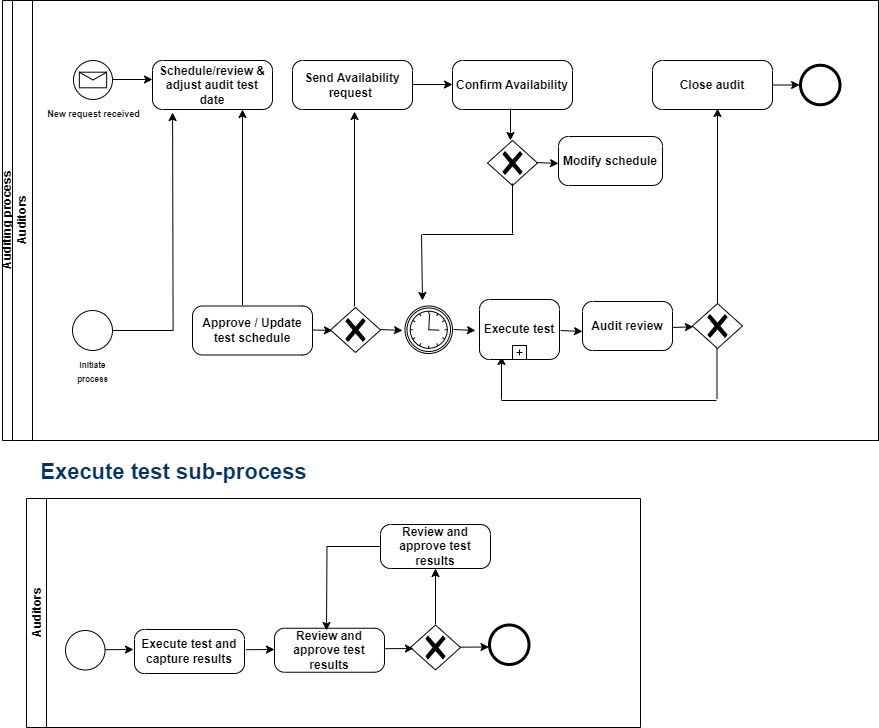

The diagram above was exported from draw.io. Its source (the exported page's mxGraphModel, read from the mxfile embedded in the PNG):
<mxGraphModel dx="1032" dy="515" grid="0" gridSize="10" guides="1" tooltips="1" connect="1" arrows="1" fold="1" page="0" pageScale="1" pageWidth="1100" pageHeight="850" background="#FFFFFF" math="0" shadow="0">
  <root>
    <mxCell id="0" />
    <mxCell id="1" parent="0" />
    <mxCell id="ZbGm-v0GM1wui3auawIg-41" value="Auditing process" style="swimlane;childLayout=stackLayout;resizeParent=1;resizeParentMax=0;horizontal=0;startSize=10;horizontalStack=0;html=1;" vertex="1" parent="1">
      <mxGeometry x="120" y="70" width="876" height="440" as="geometry" />
    </mxCell>
    <mxCell id="ZbGm-v0GM1wui3auawIg-42" value="Auditors" style="swimlane;startSize=20;horizontal=0;html=1;" vertex="1" parent="ZbGm-v0GM1wui3auawIg-41">
      <mxGeometry x="10" width="866" height="440" as="geometry" />
    </mxCell>
    <mxCell id="ZbGm-v0GM1wui3auawIg-162" value="" style="points=[[0.145,0.145,0],[0.5,0,0],[0.855,0.145,0],[1,0.5,0],[0.855,0.855,0],[0.5,1,0],[0.145,0.855,0],[0,0.5,0]];shape=mxgraph.bpmn.event;html=1;verticalLabelPosition=bottom;labelBackgroundColor=#ffffff;verticalAlign=top;align=center;perimeter=ellipsePerimeter;outlineConnect=0;aspect=fixed;outline=end;symbol=terminate2;" vertex="1" parent="ZbGm-v0GM1wui3auawIg-42">
      <mxGeometry x="788" y="64.75" width="39.5" height="39.5" as="geometry" />
    </mxCell>
    <mxCell id="ZbGm-v0GM1wui3auawIg-164" value="" style="endArrow=none;html=1;rounded=0;" edge="1" parent="ZbGm-v0GM1wui3auawIg-42">
      <mxGeometry width="50" height="50" relative="1" as="geometry">
        <mxPoint x="704.5" y="348" as="sourcePoint" />
        <mxPoint x="704.5" y="398" as="targetPoint" />
      </mxGeometry>
    </mxCell>
    <mxCell id="ZbGm-v0GM1wui3auawIg-165" value="" style="endArrow=none;html=1;rounded=0;" edge="1" parent="ZbGm-v0GM1wui3auawIg-42">
      <mxGeometry width="50" height="50" relative="1" as="geometry">
        <mxPoint x="489" y="400" as="sourcePoint" />
        <mxPoint x="704" y="400" as="targetPoint" />
      </mxGeometry>
    </mxCell>
    <mxCell id="ZbGm-v0GM1wui3auawIg-166" value="" style="endArrow=classic;html=1;rounded=0;entryX=0.5;entryY=1;entryDx=0;entryDy=0;entryPerimeter=0;" edge="1" parent="ZbGm-v0GM1wui3auawIg-42">
      <mxGeometry width="50" height="50" relative="1" as="geometry">
        <mxPoint x="489" y="399" as="sourcePoint" />
        <mxPoint x="489" y="356" as="targetPoint" />
      </mxGeometry>
    </mxCell>
    <mxCell id="ZbGm-v0GM1wui3auawIg-76" value="" style="endArrow=classic;html=1;rounded=0;" edge="1" parent="1">
      <mxGeometry width="50" height="50" relative="1" as="geometry">
        <mxPoint x="802.6939655172414" y="387.9245689655172" as="sourcePoint" />
        <mxPoint x="802" y="388" as="targetPoint" />
      </mxGeometry>
    </mxCell>
    <mxCell id="ZbGm-v0GM1wui3auawIg-97" style="edgeStyle=orthogonalEdgeStyle;rounded=0;orthogonalLoop=1;jettySize=auto;html=1;exitX=1;exitY=0.5;exitDx=0;exitDy=0;exitPerimeter=0;entryX=0.309;entryY=1.062;entryDx=0;entryDy=0;entryPerimeter=0;" edge="1" parent="1" source="ZbGm-v0GM1wui3auawIg-108">
      <mxGeometry relative="1" as="geometry">
        <mxPoint x="290.0799999999999" y="182.038" as="targetPoint" />
        <mxPoint x="213" y="400" as="sourcePoint" />
      </mxGeometry>
    </mxCell>
    <mxCell id="ZbGm-v0GM1wui3auawIg-98" value="&lt;font size=&quot;1&quot; style=&quot;&quot;&gt;&lt;b style=&quot;font-size: 9px;&quot;&gt;New request received&lt;/b&gt;&lt;/font&gt;" style="points=[[0.145,0.145,0],[0.5,0,0],[0.855,0.145,0],[1,0.5,0],[0.855,0.855,0],[0.5,1,0],[0.145,0.855,0],[0,0.5,0]];shape=mxgraph.bpmn.event;html=1;verticalLabelPosition=bottom;labelBackgroundColor=#ffffff;verticalAlign=top;align=center;perimeter=ellipsePerimeter;outlineConnect=0;aspect=fixed;outline=standard;symbol=message;" vertex="1" parent="1">
      <mxGeometry x="191" y="130" width="39" height="39" as="geometry" />
    </mxCell>
    <mxCell id="ZbGm-v0GM1wui3auawIg-99" value="&lt;font size=&quot;1&quot; style=&quot;&quot;&gt;&lt;b style=&quot;font-size: 12px;&quot;&gt;Schedule/review &amp;amp; adjust audit test date&lt;/b&gt;&lt;/font&gt;" style="points=[[0.25,0,0],[0.5,0,0],[0.75,0,0],[1,0.25,0],[1,0.5,0],[1,0.75,0],[0.75,1,0],[0.5,1,0],[0.25,1,0],[0,0.75,0],[0,0.5,0],[0,0.25,0]];shape=mxgraph.bpmn.task;whiteSpace=wrap;rectStyle=rounded;size=10;html=1;container=1;expand=0;collapsible=0;taskMarker=abstract;" vertex="1" parent="1">
      <mxGeometry x="270" y="130" width="120" height="49" as="geometry" />
    </mxCell>
    <mxCell id="ZbGm-v0GM1wui3auawIg-100" value="" style="endArrow=classic;html=1;rounded=0;" edge="1" parent="1">
      <mxGeometry width="50" height="50" relative="1" as="geometry">
        <mxPoint x="230" y="149" as="sourcePoint" />
        <mxPoint x="270" y="149" as="targetPoint" />
      </mxGeometry>
    </mxCell>
    <mxCell id="ZbGm-v0GM1wui3auawIg-101" value="" style="endArrow=classic;html=1;rounded=0;entryX=0.75;entryY=1;entryDx=0;entryDy=0;entryPerimeter=0;" edge="1" parent="1">
      <mxGeometry width="50" height="50" relative="1" as="geometry">
        <mxPoint x="835" y="373" as="sourcePoint" />
        <mxPoint x="835" y="178" as="targetPoint" />
      </mxGeometry>
    </mxCell>
    <mxCell id="ZbGm-v0GM1wui3auawIg-161" style="edgeStyle=orthogonalEdgeStyle;rounded=0;orthogonalLoop=1;jettySize=auto;html=1;" edge="1" parent="1" source="ZbGm-v0GM1wui3auawIg-102">
      <mxGeometry relative="1" as="geometry">
        <mxPoint x="917.1146697998047" y="154.5" as="targetPoint" />
      </mxGeometry>
    </mxCell>
    <mxCell id="ZbGm-v0GM1wui3auawIg-102" value="&lt;font size=&quot;1&quot; style=&quot;&quot;&gt;&lt;b style=&quot;font-size: 12px;&quot;&gt;Close audit&lt;/b&gt;&lt;/font&gt;" style="points=[[0.25,0,0],[0.5,0,0],[0.75,0,0],[1,0.25,0],[1,0.5,0],[1,0.75,0],[0.75,1,0],[0.5,1,0],[0.25,1,0],[0,0.75,0],[0,0.5,0],[0,0.25,0]];shape=mxgraph.bpmn.task;whiteSpace=wrap;rectStyle=rounded;size=10;html=1;container=1;expand=0;collapsible=0;taskMarker=abstract;" vertex="1" parent="1">
      <mxGeometry x="770" y="130" width="120" height="49" as="geometry" />
    </mxCell>
    <mxCell id="ZbGm-v0GM1wui3auawIg-103" value="" style="endArrow=classic;html=1;rounded=0;entryX=0.75;entryY=1;entryDx=0;entryDy=0;entryPerimeter=0;" edge="1" parent="1">
      <mxGeometry width="50" height="50" relative="1" as="geometry">
        <mxPoint x="472" y="376" as="sourcePoint" />
        <mxPoint x="472" y="181" as="targetPoint" />
      </mxGeometry>
    </mxCell>
    <mxCell id="ZbGm-v0GM1wui3auawIg-104" value="&lt;font size=&quot;1&quot; style=&quot;&quot;&gt;&lt;b style=&quot;font-size: 12px;&quot;&gt;Send Availability request&amp;nbsp;&lt;/b&gt;&lt;/font&gt;" style="points=[[0.25,0,0],[0.5,0,0],[0.75,0,0],[1,0.25,0],[1,0.5,0],[1,0.75,0],[0.75,1,0],[0.5,1,0],[0.25,1,0],[0,0.75,0],[0,0.5,0],[0,0.25,0]];shape=mxgraph.bpmn.task;whiteSpace=wrap;rectStyle=rounded;size=10;html=1;container=1;expand=0;collapsible=0;taskMarker=abstract;" vertex="1" parent="1">
      <mxGeometry x="410" y="130" width="120" height="49" as="geometry" />
    </mxCell>
    <mxCell id="ZbGm-v0GM1wui3auawIg-105" value="&lt;font size=&quot;1&quot; style=&quot;&quot;&gt;&lt;b style=&quot;font-size: 12px;&quot;&gt;Confirm Availability&lt;/b&gt;&lt;/font&gt;" style="points=[[0.25,0,0],[0.5,0,0],[0.75,0,0],[1,0.25,0],[1,0.5,0],[1,0.75,0],[0.75,1,0],[0.5,1,0],[0.25,1,0],[0,0.75,0],[0,0.5,0],[0,0.25,0]];shape=mxgraph.bpmn.task;whiteSpace=wrap;rectStyle=rounded;size=10;html=1;container=1;expand=0;collapsible=0;taskMarker=abstract;" vertex="1" parent="1">
      <mxGeometry x="570" y="130" width="120" height="49" as="geometry" />
    </mxCell>
    <mxCell id="ZbGm-v0GM1wui3auawIg-106" value="" style="points=[[0.25,0.25,0],[0.5,0,0],[0.75,0.25,0],[1,0.5,0],[0.75,0.75,0],[0.5,1,0],[0.25,0.75,0],[0,0.5,0]];shape=mxgraph.bpmn.gateway2;html=1;verticalLabelPosition=bottom;labelBackgroundColor=#ffffff;verticalAlign=top;align=center;perimeter=rhombusPerimeter;outlineConnect=0;outline=none;symbol=none;gwType=exclusive;" vertex="1" parent="1">
      <mxGeometry x="605" y="210" width="50" height="45" as="geometry" />
    </mxCell>
    <mxCell id="ZbGm-v0GM1wui3auawIg-107" value="&lt;font size=&quot;1&quot; style=&quot;&quot;&gt;&lt;b style=&quot;font-size: 12px;&quot;&gt;Modify schedule&lt;/b&gt;&lt;/font&gt;" style="points=[[0.25,0,0],[0.5,0,0],[0.75,0,0],[1,0.25,0],[1,0.5,0],[1,0.75,0],[0.75,1,0],[0.5,1,0],[0.25,1,0],[0,0.75,0],[0,0.5,0],[0,0.25,0]];shape=mxgraph.bpmn.task;whiteSpace=wrap;rectStyle=rounded;size=10;html=1;container=1;expand=0;collapsible=0;taskMarker=abstract;" vertex="1" parent="1">
      <mxGeometry x="676" y="206" width="104" height="49" as="geometry" />
    </mxCell>
    <mxCell id="ZbGm-v0GM1wui3auawIg-108" value="&lt;span style=&quot;font-size: 8px;&quot;&gt;&lt;b&gt;initiate &lt;br&gt;process&lt;/b&gt;&lt;br&gt;&lt;/span&gt;" style="points=[[0.145,0.145,0],[0.5,0,0],[0.855,0.145,0],[1,0.5,0],[0.855,0.855,0],[0.5,1,0],[0.145,0.855,0],[0,0.5,0]];shape=mxgraph.bpmn.event;html=1;verticalLabelPosition=bottom;labelBackgroundColor=#ffffff;verticalAlign=top;align=center;perimeter=ellipsePerimeter;outlineConnect=0;aspect=fixed;outline=standard;symbol=general;" vertex="1" parent="1">
      <mxGeometry x="190" y="380" width="40" height="40" as="geometry" />
    </mxCell>
    <mxCell id="ZbGm-v0GM1wui3auawIg-109" value="&lt;font size=&quot;1&quot; style=&quot;&quot;&gt;&lt;b style=&quot;font-size: 12px;&quot;&gt;Approve / Update test schedule&lt;/b&gt;&lt;/font&gt;" style="points=[[0.25,0,0],[0.5,0,0],[0.75,0,0],[1,0.25,0],[1,0.5,0],[1,0.75,0],[0.75,1,0],[0.5,1,0],[0.25,1,0],[0,0.75,0],[0,0.5,0],[0,0.25,0]];shape=mxgraph.bpmn.task;whiteSpace=wrap;rectStyle=rounded;size=10;html=1;container=1;expand=0;collapsible=0;taskMarker=abstract;" vertex="1" parent="1">
      <mxGeometry x="310" y="375.5" width="120" height="49" as="geometry" />
    </mxCell>
    <mxCell id="ZbGm-v0GM1wui3auawIg-110" value="" style="endArrow=classic;html=1;rounded=0;entryX=0.75;entryY=1;entryDx=0;entryDy=0;entryPerimeter=0;" edge="1" parent="ZbGm-v0GM1wui3auawIg-109" target="ZbGm-v0GM1wui3auawIg-99">
      <mxGeometry width="50" height="50" relative="1" as="geometry">
        <mxPoint x="50" y="-1" as="sourcePoint" />
        <mxPoint x="90" y="-1" as="targetPoint" />
      </mxGeometry>
    </mxCell>
    <mxCell id="ZbGm-v0GM1wui3auawIg-111" value="" style="endArrow=classic;html=1;rounded=0;" edge="1" parent="1">
      <mxGeometry width="50" height="50" relative="1" as="geometry">
        <mxPoint x="430" y="399.5" as="sourcePoint" />
        <mxPoint x="450" y="400" as="targetPoint" />
      </mxGeometry>
    </mxCell>
    <mxCell id="ZbGm-v0GM1wui3auawIg-112" value="" style="points=[[0.25,0.25,0],[0.5,0,0],[0.75,0.25,0],[1,0.5,0],[0.75,0.75,0],[0.5,1,0],[0.25,0.75,0],[0,0.5,0]];shape=mxgraph.bpmn.gateway2;html=1;verticalLabelPosition=bottom;labelBackgroundColor=#ffffff;verticalAlign=top;align=center;perimeter=rhombusPerimeter;outlineConnect=0;outline=none;symbol=none;gwType=exclusive;" vertex="1" parent="1">
      <mxGeometry x="448" y="377" width="50" height="45" as="geometry" />
    </mxCell>
    <mxCell id="ZbGm-v0GM1wui3auawIg-113" value="&lt;b style=&quot;&quot;&gt;&lt;font style=&quot;font-size: 12px;&quot;&gt;Execute test&lt;/font&gt;&lt;/b&gt;" style="points=[[0.25,0,0],[0.5,0,0],[0.75,0,0],[1,0.25,0],[1,0.5,0],[1,0.75,0],[0.75,1,0],[0.5,1,0],[0.25,1,0],[0,0.75,0],[0,0.5,0],[0,0.25,0]];shape=mxgraph.bpmn.task;whiteSpace=wrap;rectStyle=rounded;size=10;html=1;container=1;expand=0;collapsible=0;taskMarker=abstract;isLoopSub=1;" vertex="1" parent="1">
      <mxGeometry x="597" y="369" width="80" height="60" as="geometry" />
    </mxCell>
    <mxCell id="ZbGm-v0GM1wui3auawIg-114" value="" style="endArrow=classic;html=1;rounded=0;" edge="1" parent="1">
      <mxGeometry width="50" height="50" relative="1" as="geometry">
        <mxPoint x="498" y="399" as="sourcePoint" />
        <mxPoint x="520" y="400" as="targetPoint" />
      </mxGeometry>
    </mxCell>
    <mxCell id="ZbGm-v0GM1wui3auawIg-115" value="&lt;font style=&quot;font-size: 8px;&quot;&gt;&lt;b&gt;&lt;br&gt;&lt;/b&gt;&lt;/font&gt;" style="points=[[0.145,0.145,0],[0.5,0,0],[0.855,0.145,0],[1,0.5,0],[0.855,0.855,0],[0.5,1,0],[0.145,0.855,0],[0,0.5,0]];shape=mxgraph.bpmn.event;html=1;verticalLabelPosition=bottom;labelBackgroundColor=#ffffff;verticalAlign=top;align=center;perimeter=ellipsePerimeter;outlineConnect=0;aspect=fixed;outline=boundInt;symbol=timer;" vertex="1" parent="1">
      <mxGeometry x="522.5" y="375.5" width="47.5" height="47.5" as="geometry" />
    </mxCell>
    <mxCell id="ZbGm-v0GM1wui3auawIg-116" value="&lt;font size=&quot;1&quot; style=&quot;&quot;&gt;&lt;b style=&quot;font-size: 12px;&quot;&gt;Audit review&lt;/b&gt;&lt;/font&gt;" style="points=[[0.25,0,0],[0.5,0,0],[0.75,0,0],[1,0.25,0],[1,0.5,0],[1,0.75,0],[0.75,1,0],[0.5,1,0],[0.25,1,0],[0,0.75,0],[0,0.5,0],[0,0.25,0]];shape=mxgraph.bpmn.task;whiteSpace=wrap;rectStyle=rounded;size=10;html=1;container=1;expand=0;collapsible=0;taskMarker=abstract;" vertex="1" parent="1">
      <mxGeometry x="700" y="371" width="90" height="49" as="geometry" />
    </mxCell>
    <mxCell id="ZbGm-v0GM1wui3auawIg-117" value="" style="endArrow=none;html=1;rounded=0;" edge="1" parent="1">
      <mxGeometry width="50" height="50" relative="1" as="geometry">
        <mxPoint x="630" y="253" as="sourcePoint" />
        <mxPoint x="630" y="303" as="targetPoint" />
      </mxGeometry>
    </mxCell>
    <mxCell id="ZbGm-v0GM1wui3auawIg-118" value="" style="endArrow=classic;html=1;rounded=0;" edge="1" parent="1">
      <mxGeometry width="50" height="50" relative="1" as="geometry">
        <mxPoint x="571" y="399" as="sourcePoint" />
        <mxPoint x="593" y="400" as="targetPoint" />
      </mxGeometry>
    </mxCell>
    <mxCell id="ZbGm-v0GM1wui3auawIg-119" value="" style="endArrow=classic;html=1;rounded=0;" edge="1" parent="1">
      <mxGeometry width="50" height="50" relative="1" as="geometry">
        <mxPoint x="678" y="400" as="sourcePoint" />
        <mxPoint x="700" y="401" as="targetPoint" />
      </mxGeometry>
    </mxCell>
    <mxCell id="ZbGm-v0GM1wui3auawIg-120" value="" style="endArrow=classic;html=1;rounded=0;" edge="1" parent="1" source="ZbGm-v0GM1wui3auawIg-122">
      <mxGeometry width="50" height="50" relative="1" as="geometry">
        <mxPoint x="790" y="397" as="sourcePoint" />
        <mxPoint x="812" y="398" as="targetPoint" />
      </mxGeometry>
    </mxCell>
    <mxCell id="ZbGm-v0GM1wui3auawIg-121" value="" style="endArrow=classic;html=1;rounded=0;" edge="1" parent="1" target="ZbGm-v0GM1wui3auawIg-122">
      <mxGeometry width="50" height="50" relative="1" as="geometry">
        <mxPoint x="790" y="397" as="sourcePoint" />
        <mxPoint x="812" y="398" as="targetPoint" />
      </mxGeometry>
    </mxCell>
    <mxCell id="ZbGm-v0GM1wui3auawIg-122" value="" style="points=[[0.25,0.25,0],[0.5,0,0],[0.75,0.25,0],[1,0.5,0],[0.75,0.75,0],[0.5,1,0],[0.25,0.75,0],[0,0.5,0]];shape=mxgraph.bpmn.gateway2;html=1;verticalLabelPosition=bottom;labelBackgroundColor=#ffffff;verticalAlign=top;align=center;perimeter=rhombusPerimeter;outlineConnect=0;outline=none;symbol=none;gwType=exclusive;" vertex="1" parent="1">
      <mxGeometry x="810" y="373" width="50" height="45" as="geometry" />
    </mxCell>
    <mxCell id="ZbGm-v0GM1wui3auawIg-123" value="" style="endArrow=classic;html=1;rounded=0;" edge="1" parent="1">
      <mxGeometry width="50" height="50" relative="1" as="geometry">
        <mxPoint x="530" y="154" as="sourcePoint" />
        <mxPoint x="570" y="154" as="targetPoint" />
      </mxGeometry>
    </mxCell>
    <mxCell id="ZbGm-v0GM1wui3auawIg-124" value="" style="endArrow=classic;html=1;rounded=0;" edge="1" parent="1">
      <mxGeometry width="50" height="50" relative="1" as="geometry">
        <mxPoint x="628" y="178" as="sourcePoint" />
        <mxPoint x="628" y="210" as="targetPoint" />
      </mxGeometry>
    </mxCell>
    <mxCell id="ZbGm-v0GM1wui3auawIg-125" value="" style="endArrow=none;html=1;rounded=0;" edge="1" parent="1">
      <mxGeometry width="50" height="50" relative="1" as="geometry">
        <mxPoint x="540" y="304" as="sourcePoint" />
        <mxPoint x="631" y="304" as="targetPoint" />
      </mxGeometry>
    </mxCell>
    <mxCell id="ZbGm-v0GM1wui3auawIg-126" value="" style="endArrow=classic;html=1;rounded=0;entryX=0.368;entryY=-0.116;entryDx=0;entryDy=0;entryPerimeter=0;" edge="1" parent="1" target="ZbGm-v0GM1wui3auawIg-115">
      <mxGeometry width="50" height="50" relative="1" as="geometry">
        <mxPoint x="539" y="304" as="sourcePoint" />
        <mxPoint x="539" y="336" as="targetPoint" />
      </mxGeometry>
    </mxCell>
    <mxCell id="ZbGm-v0GM1wui3auawIg-127" value="" style="endArrow=classic;html=1;rounded=0;" edge="1" parent="1">
      <mxGeometry width="50" height="50" relative="1" as="geometry">
        <mxPoint x="654" y="232" as="sourcePoint" />
        <mxPoint x="676" y="233" as="targetPoint" />
      </mxGeometry>
    </mxCell>
    <mxCell id="ZbGm-v0GM1wui3auawIg-129" value="&lt;font color=&quot;#003366&quot; size=&quot;1&quot; style=&quot;&quot;&gt;&lt;b style=&quot;font-size: 22px;&quot;&gt;Execute test sub-process&lt;/b&gt;&lt;/font&gt;" style="text;html=1;align=center;verticalAlign=middle;resizable=0;points=[];autosize=1;strokeColor=none;fillColor=none;" vertex="1" parent="1">
      <mxGeometry x="149" y="523" width="284" height="38" as="geometry" />
    </mxCell>
    <mxCell id="ZbGm-v0GM1wui3auawIg-130" value="Auditors" style="swimlane;startSize=20;horizontal=0;html=1;whiteSpace=wrap;" vertex="1" parent="1">
      <mxGeometry x="144" y="568" width="614" height="229" as="geometry" />
    </mxCell>
    <mxCell id="ZbGm-v0GM1wui3auawIg-131" value="" style="points=[[0.145,0.145,0],[0.5,0,0],[0.855,0.145,0],[1,0.5,0],[0.855,0.855,0],[0.5,1,0],[0.145,0.855,0],[0,0.5,0]];shape=mxgraph.bpmn.event;html=1;verticalLabelPosition=bottom;labelBackgroundColor=#ffffff;verticalAlign=top;align=center;perimeter=ellipsePerimeter;outlineConnect=0;aspect=fixed;outline=standard;symbol=general;" vertex="1" parent="ZbGm-v0GM1wui3auawIg-130">
      <mxGeometry x="39" y="132" width="39.5" height="39.5" as="geometry" />
    </mxCell>
    <mxCell id="ZbGm-v0GM1wui3auawIg-132" value="" style="endArrow=classic;html=1;rounded=0;" edge="1" parent="ZbGm-v0GM1wui3auawIg-130">
      <mxGeometry width="50" height="50" relative="1" as="geometry">
        <mxPoint x="78.5" y="151.19" as="sourcePoint" />
        <mxPoint x="107" y="151" as="targetPoint" />
      </mxGeometry>
    </mxCell>
    <mxCell id="ZbGm-v0GM1wui3auawIg-133" value="&lt;font size=&quot;1&quot; style=&quot;&quot;&gt;&lt;b style=&quot;font-size: 12px;&quot;&gt;Execute test and capture results&lt;/b&gt;&lt;/font&gt;" style="points=[[0.25,0,0],[0.5,0,0],[0.75,0,0],[1,0.25,0],[1,0.5,0],[1,0.75,0],[0.75,1,0],[0.5,1,0],[0.25,1,0],[0,0.75,0],[0,0.5,0],[0,0.25,0]];shape=mxgraph.bpmn.task;whiteSpace=wrap;rectStyle=rounded;size=10;html=1;container=1;expand=0;collapsible=0;taskMarker=abstract;" vertex="1" parent="ZbGm-v0GM1wui3auawIg-130">
      <mxGeometry x="108" y="131" width="110" height="44" as="geometry" />
    </mxCell>
    <mxCell id="ZbGm-v0GM1wui3auawIg-151" value="&lt;font size=&quot;1&quot; style=&quot;&quot;&gt;&lt;b style=&quot;font-size: 12px;&quot;&gt;Review and approve test results&lt;/b&gt;&lt;/font&gt;" style="points=[[0.25,0,0],[0.5,0,0],[0.75,0,0],[1,0.25,0],[1,0.5,0],[1,0.75,0],[0.75,1,0],[0.5,1,0],[0.25,1,0],[0,0.75,0],[0,0.5,0],[0,0.25,0]];shape=mxgraph.bpmn.task;whiteSpace=wrap;rectStyle=rounded;size=10;html=1;container=1;expand=0;collapsible=0;taskMarker=abstract;" vertex="1" parent="ZbGm-v0GM1wui3auawIg-130">
      <mxGeometry x="248" y="129.75" width="110" height="44" as="geometry" />
    </mxCell>
    <mxCell id="ZbGm-v0GM1wui3auawIg-154" value="" style="points=[[0.25,0.25,0],[0.5,0,0],[0.75,0.25,0],[1,0.5,0],[0.75,0.75,0],[0.5,1,0],[0.25,0.75,0],[0,0.5,0]];shape=mxgraph.bpmn.gateway2;html=1;verticalLabelPosition=bottom;labelBackgroundColor=#ffffff;verticalAlign=top;align=center;perimeter=rhombusPerimeter;outlineConnect=0;outline=none;symbol=none;gwType=exclusive;" vertex="1" parent="ZbGm-v0GM1wui3auawIg-130">
      <mxGeometry x="384" y="126.5" width="50" height="45" as="geometry" />
    </mxCell>
    <mxCell id="ZbGm-v0GM1wui3auawIg-155" value="" style="endArrow=classic;html=1;rounded=0;" edge="1" parent="ZbGm-v0GM1wui3auawIg-130">
      <mxGeometry width="50" height="50" relative="1" as="geometry">
        <mxPoint x="434" y="148.69000000000005" as="sourcePoint" />
        <mxPoint x="462.5" y="148.5" as="targetPoint" />
      </mxGeometry>
    </mxCell>
    <mxCell id="ZbGm-v0GM1wui3auawIg-156" value="" style="points=[[0.145,0.145,0],[0.5,0,0],[0.855,0.145,0],[1,0.5,0],[0.855,0.855,0],[0.5,1,0],[0.145,0.855,0],[0,0.5,0]];shape=mxgraph.bpmn.event;html=1;verticalLabelPosition=bottom;labelBackgroundColor=#ffffff;verticalAlign=top;align=center;perimeter=ellipsePerimeter;outlineConnect=0;aspect=fixed;outline=end;symbol=terminate2;" vertex="1" parent="ZbGm-v0GM1wui3auawIg-130">
      <mxGeometry x="463" y="126.5" width="39.5" height="39.5" as="geometry" />
    </mxCell>
    <mxCell id="ZbGm-v0GM1wui3auawIg-159" style="edgeStyle=orthogonalEdgeStyle;rounded=0;orthogonalLoop=1;jettySize=auto;html=1;" edge="1" parent="ZbGm-v0GM1wui3auawIg-130" source="ZbGm-v0GM1wui3auawIg-157">
      <mxGeometry relative="1" as="geometry">
        <mxPoint x="300" y="132" as="targetPoint" />
      </mxGeometry>
    </mxCell>
    <mxCell id="ZbGm-v0GM1wui3auawIg-157" value="&lt;font size=&quot;1&quot; style=&quot;&quot;&gt;&lt;b style=&quot;font-size: 12px;&quot;&gt;Review and approve test results&lt;/b&gt;&lt;/font&gt;" style="points=[[0.25,0,0],[0.5,0,0],[0.75,0,0],[1,0.25,0],[1,0.5,0],[1,0.75,0],[0.75,1,0],[0.5,1,0],[0.25,1,0],[0,0.75,0],[0,0.5,0],[0,0.25,0]];shape=mxgraph.bpmn.task;whiteSpace=wrap;rectStyle=rounded;size=10;html=1;container=1;expand=0;collapsible=0;taskMarker=abstract;" vertex="1" parent="ZbGm-v0GM1wui3auawIg-130">
      <mxGeometry x="354" y="26" width="110" height="44" as="geometry" />
    </mxCell>
    <mxCell id="ZbGm-v0GM1wui3auawIg-158" value="" style="endArrow=classic;html=1;rounded=0;entryX=0.75;entryY=1;entryDx=0;entryDy=0;entryPerimeter=0;" edge="1" parent="ZbGm-v0GM1wui3auawIg-130">
      <mxGeometry width="50" height="50" relative="1" as="geometry">
        <mxPoint x="409" y="126" as="sourcePoint" />
        <mxPoint x="409" y="70" as="targetPoint" />
      </mxGeometry>
    </mxCell>
    <mxCell id="ZbGm-v0GM1wui3auawIg-150" value="" style="endArrow=classic;html=1;rounded=0;" edge="1" parent="1">
      <mxGeometry width="50" height="50" relative="1" as="geometry">
        <mxPoint x="363.5" y="719.19" as="sourcePoint" />
        <mxPoint x="392" y="719" as="targetPoint" />
      </mxGeometry>
    </mxCell>
    <mxCell id="ZbGm-v0GM1wui3auawIg-153" value="" style="endArrow=classic;html=1;rounded=0;" edge="1" parent="1">
      <mxGeometry width="50" height="50" relative="1" as="geometry">
        <mxPoint x="502.5" y="718.19" as="sourcePoint" />
        <mxPoint x="531" y="718" as="targetPoint" />
      </mxGeometry>
    </mxCell>
  </root>
</mxGraphModel>